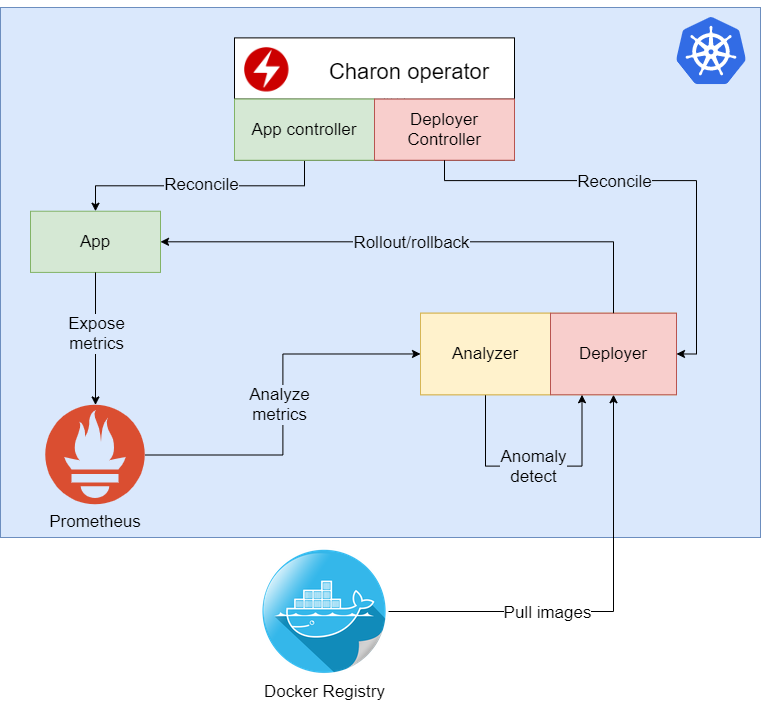

The diagram above was exported from draw.io. Its source (the exported page's mxGraphModel, read from the mxfile embedded in the PNG):
<mxGraphModel dx="1038" dy="499" grid="1" gridSize="10" guides="1" tooltips="1" connect="1" arrows="1" fold="1" page="1" pageScale="1" pageWidth="827" pageHeight="1169" math="0" shadow="0">
  <root>
    <mxCell id="0" />
    <mxCell id="1" parent="0" />
    <mxCell id="kYd-5J6DGizn1VwC4e1w-42" value="" style="rounded=1;whiteSpace=wrap;html=1;fontSize=17;" parent="1" vertex="1">
      <mxGeometry x="460" y="310" width="256" height="80" as="geometry" />
    </mxCell>
    <mxCell id="kYd-5J6DGizn1VwC4e1w-55" value="Docker Registry" style="shape=image;html=1;verticalAlign=top;verticalLabelPosition=bottom;labelBackgroundColor=#ffffff;imageAspect=0;aspect=fixed;image=https://cdn4.iconfinder.com/data/icons/social-network-round-gloss-shine/128/docker-icon_copy.png;fontSize=17;" parent="1" vertex="1">
      <mxGeometry x="300" y="580" width="128" height="128" as="geometry" />
    </mxCell>
    <mxCell id="kYd-5J6DGizn1VwC4e1w-64" value="" style="group" parent="1" vertex="1" connectable="0">
      <mxGeometry x="40" y="50" width="770" height="520" as="geometry" />
    </mxCell>
    <mxCell id="kYd-5J6DGizn1VwC4e1w-1" value="" style="rounded=0;whiteSpace=wrap;html=1;fillColor=#dae8fc;strokeColor=#6c8ebf;" parent="kYd-5J6DGizn1VwC4e1w-64" vertex="1">
      <mxGeometry y="-10" width="760" height="530" as="geometry" />
    </mxCell>
    <mxCell id="kYd-5J6DGizn1VwC4e1w-29" value="App" style="rounded=0;whiteSpace=wrap;html=1;fontSize=17;fillColor=#d5e8d4;strokeColor=#82b366;" parent="kYd-5J6DGizn1VwC4e1w-64" vertex="1">
      <mxGeometry x="30" y="193.72549019607843" width="130" height="61.17647058823529" as="geometry" />
    </mxCell>
    <mxCell id="kYd-5J6DGizn1VwC4e1w-33" value="Prometheus" style="shape=image;verticalLabelPosition=bottom;labelBackgroundColor=none;verticalAlign=top;aspect=fixed;imageAspect=0;image=https://cdn.worldvectorlogo.com/logos/prometheus.svg;fontSize=17;" parent="kYd-5J6DGizn1VwC4e1w-64" vertex="1">
      <mxGeometry x="45.19" y="387.45098039215685" width="99.61" height="100" as="geometry" />
    </mxCell>
    <mxCell id="kYd-5J6DGizn1VwC4e1w-34" style="edgeStyle=orthogonalEdgeStyle;rounded=0;orthogonalLoop=1;jettySize=auto;html=1;exitX=0.5;exitY=1;exitDx=0;exitDy=0;fontSize=17;" parent="kYd-5J6DGizn1VwC4e1w-64" source="kYd-5J6DGizn1VwC4e1w-29" target="kYd-5J6DGizn1VwC4e1w-33" edge="1">
      <mxGeometry relative="1" as="geometry" />
    </mxCell>
    <mxCell id="kYd-5J6DGizn1VwC4e1w-59" value="Expose&lt;br&gt;metrics" style="text;html=1;align=center;verticalAlign=middle;resizable=0;points=[];labelBackgroundColor=#DAE8FC;fontSize=17;" parent="kYd-5J6DGizn1VwC4e1w-34" vertex="1" connectable="0">
      <mxGeometry x="-0.1662" y="-1" relative="1" as="geometry">
        <mxPoint x="1" y="6" as="offset" />
      </mxGeometry>
    </mxCell>
    <mxCell id="kYd-5J6DGizn1VwC4e1w-40" style="edgeStyle=orthogonalEdgeStyle;rounded=0;orthogonalLoop=1;jettySize=auto;html=1;exitX=0.5;exitY=1;exitDx=0;exitDy=0;entryX=0.5;entryY=0;entryDx=0;entryDy=0;fontSize=17;" parent="kYd-5J6DGizn1VwC4e1w-64" source="kYd-5J6DGizn1VwC4e1w-37" target="kYd-5J6DGizn1VwC4e1w-29" edge="1">
      <mxGeometry relative="1" as="geometry" />
    </mxCell>
    <mxCell id="kYd-5J6DGizn1VwC4e1w-57" value="Reconcile" style="text;html=1;align=center;verticalAlign=middle;resizable=0;points=[];labelBackgroundColor=#DAE8FC;fontSize=17;" parent="kYd-5J6DGizn1VwC4e1w-40" vertex="1" connectable="0">
      <mxGeometry x="0.3097" y="-2" relative="1" as="geometry">
        <mxPoint x="41" as="offset" />
      </mxGeometry>
    </mxCell>
    <mxCell id="kYd-5J6DGizn1VwC4e1w-43" value="" style="group;" parent="kYd-5J6DGizn1VwC4e1w-64" vertex="1" connectable="0">
      <mxGeometry x="234" y="20.392156862745097" width="280" height="132.54901960784312" as="geometry" />
    </mxCell>
    <mxCell id="kYd-5J6DGizn1VwC4e1w-26" value="" style="group" parent="kYd-5J6DGizn1VwC4e1w-43" vertex="1" connectable="0">
      <mxGeometry width="280" height="132.54901960784312" as="geometry" />
    </mxCell>
    <mxCell id="kYd-5J6DGizn1VwC4e1w-25" value="" style="group" parent="kYd-5J6DGizn1VwC4e1w-26" vertex="1" connectable="0">
      <mxGeometry width="280" height="132.54901960784312" as="geometry" />
    </mxCell>
    <mxCell id="kYd-5J6DGizn1VwC4e1w-15" value="" style="rounded=0;whiteSpace=wrap;html=1;" parent="kYd-5J6DGizn1VwC4e1w-25" vertex="1">
      <mxGeometry width="280" height="122.35294117647058" as="geometry" />
    </mxCell>
    <mxCell id="kYd-5J6DGizn1VwC4e1w-10" value="" style="shape=image;verticalLabelPosition=bottom;labelBackgroundColor=#ffffff;verticalAlign=top;aspect=fixed;imageAspect=0;image=https://avatars0.githubusercontent.com/u/38202270?s=400&amp;v=4;" parent="kYd-5J6DGizn1VwC4e1w-25" vertex="1">
      <mxGeometry x="10.000000000000002" y="9.588788493453807" width="44.642857142857146" height="44.642857142857146" as="geometry" />
    </mxCell>
    <mxCell id="kYd-5J6DGizn1VwC4e1w-23" value="" style="endArrow=none;html=1;fontSize=17;entryX=1;entryY=0.5;entryDx=0;entryDy=0;exitX=0;exitY=0.5;exitDx=0;exitDy=0;" parent="kYd-5J6DGizn1VwC4e1w-25" source="kYd-5J6DGizn1VwC4e1w-15" target="kYd-5J6DGizn1VwC4e1w-15" edge="1">
      <mxGeometry width="50" height="50" relative="1" as="geometry">
        <mxPoint y="76.71030794763045" as="sourcePoint" />
        <mxPoint x="50.00000000000001" y="28.766365480361422" as="targetPoint" />
        <Array as="points">
          <mxPoint x="160.00000000000003" y="61.368246358104365" />
        </Array>
      </mxGeometry>
    </mxCell>
    <mxCell id="kYd-5J6DGizn1VwC4e1w-24" value="Charon operator" style="text;html=1;strokeColor=none;fillColor=none;align=center;verticalAlign=middle;whiteSpace=wrap;rounded=0;fontSize=22;" parent="kYd-5J6DGizn1VwC4e1w-25" vertex="1">
      <mxGeometry x="90.00000000000001" y="23.97197123363452" width="170.00000000000003" height="19.177576986907614" as="geometry" />
    </mxCell>
    <mxCell id="kYd-5J6DGizn1VwC4e1w-37" value="" style="rounded=0;whiteSpace=wrap;html=1;fontSize=17;fillColor=#d5e8d4;strokeColor=#82b366;" parent="kYd-5J6DGizn1VwC4e1w-25" vertex="1">
      <mxGeometry y="61.17647058823529" width="140" height="61.17647058823529" as="geometry" />
    </mxCell>
    <mxCell id="kYd-5J6DGizn1VwC4e1w-38" value="" style="rounded=0;whiteSpace=wrap;html=1;fontSize=17;fillColor=#f8cecc;strokeColor=#b85450;" parent="kYd-5J6DGizn1VwC4e1w-25" vertex="1">
      <mxGeometry x="140" y="61.17647058823529" width="140" height="61.17647058823529" as="geometry" />
    </mxCell>
    <mxCell id="kYd-5J6DGizn1VwC4e1w-19" value="Deployer Controller" style="text;html=1;strokeColor=none;fillColor=none;align=center;verticalAlign=middle;whiteSpace=wrap;rounded=0;fontSize=17;" parent="kYd-5J6DGizn1VwC4e1w-25" vertex="1">
      <mxGeometry x="145" y="82.17268916343967" width="130.00000000000003" height="19.177576986907614" as="geometry" />
    </mxCell>
    <mxCell id="kYd-5J6DGizn1VwC4e1w-18" value="App controller" style="text;html=1;strokeColor=none;fillColor=none;align=center;verticalAlign=middle;whiteSpace=wrap;rounded=0;fontSize=17;" parent="kYd-5J6DGizn1VwC4e1w-25" vertex="1">
      <mxGeometry x="10" y="82.17268916343967" width="120.00000000000003" height="19.177576986907614" as="geometry" />
    </mxCell>
    <mxCell id="kYd-5J6DGizn1VwC4e1w-52" style="edgeStyle=orthogonalEdgeStyle;rounded=0;orthogonalLoop=1;jettySize=auto;html=1;exitX=0.5;exitY=1;exitDx=0;exitDy=0;entryX=1;entryY=0.5;entryDx=0;entryDy=0;fontSize=17;" parent="kYd-5J6DGizn1VwC4e1w-64" source="kYd-5J6DGizn1VwC4e1w-38" target="kYd-5J6DGizn1VwC4e1w-45" edge="1">
      <mxGeometry relative="1" as="geometry">
        <Array as="points">
          <mxPoint x="444" y="163.13725490196077" />
          <mxPoint x="696" y="163.13725490196077" />
          <mxPoint x="696" y="336.4705882352941" />
        </Array>
      </mxGeometry>
    </mxCell>
    <mxCell id="kYd-5J6DGizn1VwC4e1w-58" value="Reconcile" style="text;html=1;align=center;verticalAlign=middle;resizable=0;points=[];labelBackgroundColor=#DAE8FC;fontSize=17;" parent="kYd-5J6DGizn1VwC4e1w-52" vertex="1" connectable="0">
      <mxGeometry x="-0.4918" y="2" relative="1" as="geometry">
        <mxPoint x="72" y="2" as="offset" />
      </mxGeometry>
    </mxCell>
    <mxCell id="kYd-5J6DGizn1VwC4e1w-46" value="" style="group;fillColor=#fff2cc;strokeColor=#d6b656;" parent="kYd-5J6DGizn1VwC4e1w-64" vertex="1" connectable="0">
      <mxGeometry x="420" y="295.6862745098039" width="256" height="81.56862745098039" as="geometry" />
    </mxCell>
    <mxCell id="kYd-5J6DGizn1VwC4e1w-51" style="edgeStyle=orthogonalEdgeStyle;rounded=0;orthogonalLoop=1;jettySize=auto;html=1;exitX=0.5;exitY=1;exitDx=0;exitDy=0;entryX=0.25;entryY=1;entryDx=0;entryDy=0;fontSize=17;" parent="kYd-5J6DGizn1VwC4e1w-46" source="kYd-5J6DGizn1VwC4e1w-44" target="kYd-5J6DGizn1VwC4e1w-45" edge="1">
      <mxGeometry relative="1" as="geometry">
        <Array as="points">
          <mxPoint x="65" y="152.94117647058823" />
          <mxPoint x="162" y="152.94117647058823" />
        </Array>
      </mxGeometry>
    </mxCell>
    <mxCell id="kYd-5J6DGizn1VwC4e1w-61" value="Anomaly&lt;br&gt;detect" style="text;html=1;align=center;verticalAlign=middle;resizable=0;points=[];labelBackgroundColor=#DAE8FC;fontSize=17;" parent="kYd-5J6DGizn1VwC4e1w-51" vertex="1" connectable="0">
      <mxGeometry x="-0.0774" y="2" relative="1" as="geometry">
        <mxPoint x="9" y="2" as="offset" />
      </mxGeometry>
    </mxCell>
    <mxCell id="kYd-5J6DGizn1VwC4e1w-44" value="Analyzer" style="rounded=0;whiteSpace=wrap;html=1;fontSize=17;fillColor=#fff2cc;strokeColor=#d6b656;" parent="kYd-5J6DGizn1VwC4e1w-46" vertex="1">
      <mxGeometry width="130" height="81.56862745098039" as="geometry" />
    </mxCell>
    <mxCell id="kYd-5J6DGizn1VwC4e1w-45" value="Deployer" style="rounded=0;whiteSpace=wrap;html=1;fontSize=17;fillColor=#f8cecc;strokeColor=#b85450;" parent="kYd-5J6DGizn1VwC4e1w-46" vertex="1">
      <mxGeometry x="130" width="126" height="81.56862745098039" as="geometry" />
    </mxCell>
    <mxCell id="kYd-5J6DGizn1VwC4e1w-50" style="edgeStyle=orthogonalEdgeStyle;rounded=0;orthogonalLoop=1;jettySize=auto;html=1;entryX=0;entryY=0.5;entryDx=0;entryDy=0;fontSize=17;" parent="kYd-5J6DGizn1VwC4e1w-64" source="kYd-5J6DGizn1VwC4e1w-33" target="kYd-5J6DGizn1VwC4e1w-44" edge="1">
      <mxGeometry relative="1" as="geometry" />
    </mxCell>
    <mxCell id="kYd-5J6DGizn1VwC4e1w-60" value="Analyze&lt;br&gt;metrics" style="text;html=1;align=center;verticalAlign=middle;resizable=0;points=[];labelBackgroundColor=#DAE8FC;fontSize=17;" parent="kYd-5J6DGizn1VwC4e1w-50" vertex="1" connectable="0">
      <mxGeometry x="0.0896" y="4" relative="1" as="geometry">
        <mxPoint y="16.4" as="offset" />
      </mxGeometry>
    </mxCell>
    <mxCell id="kYd-5J6DGizn1VwC4e1w-54" style="edgeStyle=orthogonalEdgeStyle;rounded=0;orthogonalLoop=1;jettySize=auto;html=1;exitX=0.5;exitY=0;exitDx=0;exitDy=0;entryX=1;entryY=0.5;entryDx=0;entryDy=0;fontSize=17;" parent="kYd-5J6DGizn1VwC4e1w-64" source="kYd-5J6DGizn1VwC4e1w-45" target="kYd-5J6DGizn1VwC4e1w-29" edge="1">
      <mxGeometry relative="1" as="geometry" />
    </mxCell>
    <mxCell id="kYd-5J6DGizn1VwC4e1w-63" value="Rollout/rollback" style="text;html=1;align=center;verticalAlign=middle;resizable=0;points=[];labelBackgroundColor=#DAE8FC;fontSize=17;" parent="kYd-5J6DGizn1VwC4e1w-54" vertex="1" connectable="0">
      <mxGeometry x="0.0616" y="3" relative="1" as="geometry">
        <mxPoint x="4" y="-3" as="offset" />
      </mxGeometry>
    </mxCell>
    <mxCell id="kYd-5J6DGizn1VwC4e1w-56" style="edgeStyle=orthogonalEdgeStyle;rounded=0;orthogonalLoop=1;jettySize=auto;html=1;entryX=0.5;entryY=1;entryDx=0;entryDy=0;fontSize=17;" parent="kYd-5J6DGizn1VwC4e1w-64" source="kYd-5J6DGizn1VwC4e1w-55" target="kYd-5J6DGizn1VwC4e1w-45" edge="1">
      <mxGeometry relative="1" as="geometry" />
    </mxCell>
    <mxCell id="kYd-5J6DGizn1VwC4e1w-62" value="Pull images" style="text;html=1;align=center;verticalAlign=middle;resizable=0;points=[];labelBackgroundColor=#ffffff;fontSize=17;" parent="kYd-5J6DGizn1VwC4e1w-56" vertex="1" connectable="0">
      <mxGeometry x="-0.1933" y="1" relative="1" as="geometry">
        <mxPoint x="-20" y="1" as="offset" />
      </mxGeometry>
    </mxCell>
    <mxCell id="kYd-5J6DGizn1VwC4e1w-6" value="" style="aspect=fixed;html=1;points=[];align=center;image;fontSize=12;image=img/lib/mscae/Kubernetes.svg;" parent="kYd-5J6DGizn1VwC4e1w-64" vertex="1">
      <mxGeometry x="676" width="70" height="67.2" as="geometry" />
    </mxCell>
    <mxCell id="83ERJ3yi-4kDo64OHTm7-4" style="edgeStyle=orthogonalEdgeStyle;rounded=0;orthogonalLoop=1;jettySize=auto;html=1;exitX=0.5;exitY=1;exitDx=0;exitDy=0;fontSize=17;" edge="1" parent="1">
      <mxGeometry relative="1" as="geometry">
        <mxPoint x="715" y="40" as="sourcePoint" />
        <mxPoint x="715" y="40" as="targetPoint" />
      </mxGeometry>
    </mxCell>
  </root>
</mxGraphModel>